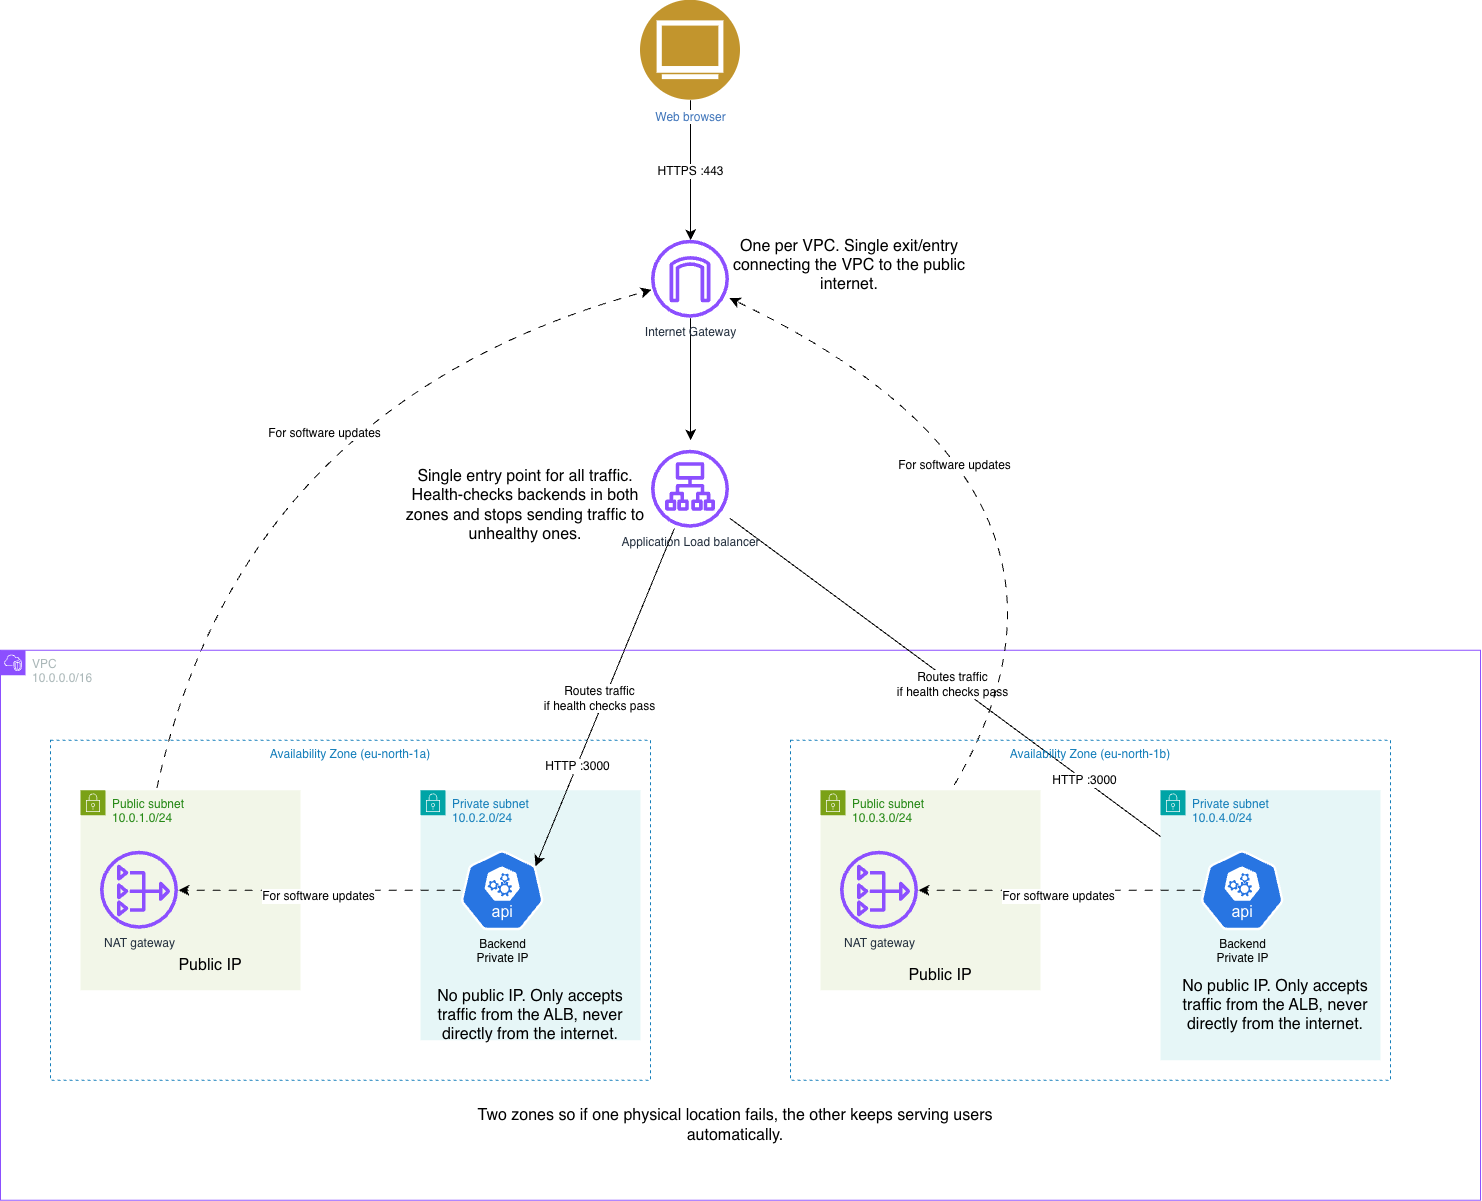

The diagram above was exported from draw.io. Its source (the exported page's mxGraphModel, read from the mxfile embedded in the PNG):
<mxGraphModel dx="1774" dy="1745" grid="1" gridSize="10" guides="1" tooltips="1" connect="1" arrows="1" fold="1" page="1" pageScale="1" pageWidth="850" pageHeight="1100" background="light-dark(#ffffff, #121212)" math="0" shadow="0">
  <root>
    <mxCell id="NGkvlLT2QYDbmYEVcROY-0" />
    <mxCell id="NGkvlLT2QYDbmYEVcROY-1" parent="NGkvlLT2QYDbmYEVcROY-0" />
    <mxCell id="dX5EX7ySzGj27BM9a-Pj-91" edge="1" parent="NGkvlLT2QYDbmYEVcROY-1" source="dX5EX7ySzGj27BM9a-Pj-29" style="edgeStyle=none;curved=1;rounded=0;orthogonalLoop=1;jettySize=auto;html=1;fontSize=12;startSize=8;endSize=8;dashed=1;dashPattern=8 8;" target="dX5EX7ySzGj27BM9a-Pj-63">
      <mxGeometry relative="1" as="geometry">
        <Array as="points">
          <mxPoint x="200" y="20" />
        </Array>
        <mxPoint x="540" y="-20" as="targetPoint" />
      </mxGeometry>
    </mxCell>
    <mxCell id="dX5EX7ySzGj27BM9a-Pj-98" connectable="0" parent="dX5EX7ySzGj27BM9a-Pj-91" style="edgeLabel;html=1;align=center;verticalAlign=middle;resizable=0;points=[];fontSize=12;" value="For software updates" vertex="1">
      <mxGeometry relative="1" x="0.2155" y="-52" as="geometry">
        <mxPoint as="offset" />
      </mxGeometry>
    </mxCell>
    <mxCell id="dX5EX7ySzGj27BM9a-Pj-21" parent="NGkvlLT2QYDbmYEVcROY-1" style="fillColor=none;strokeColor=#147EBA;dashed=1;verticalAlign=top;fontStyle=0;fontColor=#147EBA;whiteSpace=wrap;html=1;" value="Availability Zone (eu-north-1a)" vertex="1">
      <mxGeometry height="340" width="600" x="40" y="350" as="geometry" />
    </mxCell>
    <mxCell id="dX5EX7ySzGj27BM9a-Pj-62" edge="1" parent="NGkvlLT2QYDbmYEVcROY-1" source="NGkvlLT2QYDbmYEVcROY-5" style="edgeStyle=none;curved=1;rounded=0;orthogonalLoop=1;jettySize=auto;html=1;fontSize=12;startSize=8;endSize=8;" target="dX5EX7ySzGj27BM9a-Pj-63">
      <mxGeometry relative="1" as="geometry">
        <mxPoint x="690" y="20" as="targetPoint" />
      </mxGeometry>
    </mxCell>
    <mxCell id="dX5EX7ySzGj27BM9a-Pj-95" connectable="0" parent="dX5EX7ySzGj27BM9a-Pj-62" style="edgeLabel;html=1;align=center;verticalAlign=middle;resizable=0;points=[];fontSize=12;" value="HTTPS :443" vertex="1">
      <mxGeometry relative="1" x="0.0021" y="-1" as="geometry">
        <mxPoint as="offset" />
      </mxGeometry>
    </mxCell>
    <mxCell id="NGkvlLT2QYDbmYEVcROY-5" parent="NGkvlLT2QYDbmYEVcROY-1" style="image;aspect=fixed;perimeter=ellipsePerimeter;html=1;align=center;shadow=0;dashed=0;fontColor=#4277BB;labelBackgroundColor=default;fontSize=12;spacingTop=3;image=img/lib/ibm/users/browser.svg;" value="Web browser" vertex="1">
      <mxGeometry height="100" width="100" x="630" y="-390" as="geometry" />
    </mxCell>
    <mxCell id="dX5EX7ySzGj27BM9a-Pj-4" parent="NGkvlLT2QYDbmYEVcROY-1" style="points=[[0,0],[0.25,0],[0.5,0],[0.75,0],[1,0],[1,0.25],[1,0.5],[1,0.75],[1,1],[0.75,1],[0.5,1],[0.25,1],[0,1],[0,0.75],[0,0.5],[0,0.25]];outlineConnect=0;gradientColor=none;html=1;whiteSpace=wrap;fontSize=12;fontStyle=0;container=0;pointerEvents=0;collapsible=0;recursiveResize=0;shape=mxgraph.aws4.group;grIcon=mxgraph.aws4.group_vpc2;strokeColor=#8C4FFF;fillColor=none;verticalAlign=top;align=left;spacingLeft=30;fontColor=#AAB7B8;dashed=0;" value="VPC&lt;div&gt;10.0.0.0/16&lt;/div&gt;" vertex="1">
      <mxGeometry height="550" width="1480" x="-10" y="260" as="geometry" />
    </mxCell>
    <mxCell id="dX5EX7ySzGj27BM9a-Pj-12" parent="NGkvlLT2QYDbmYEVcROY-1" style="points=[[0,0],[0.25,0],[0.5,0],[0.75,0],[1,0],[1,0.25],[1,0.5],[1,0.75],[1,1],[0.75,1],[0.5,1],[0.25,1],[0,1],[0,0.75],[0,0.5],[0,0.25]];outlineConnect=0;gradientColor=none;html=1;whiteSpace=wrap;fontSize=12;fontStyle=0;container=1;pointerEvents=0;collapsible=0;recursiveResize=0;shape=mxgraph.aws4.group;grIcon=mxgraph.aws4.group_security_group;grStroke=0;strokeColor=#7AA116;fillColor=#F2F6E8;verticalAlign=top;align=left;spacingLeft=30;fontColor=#248814;dashed=0;" value="Public subnet&lt;br&gt;10.0.1.0/24" vertex="1">
      <mxGeometry height="200" width="220" x="70" y="400" as="geometry" />
    </mxCell>
    <mxCell id="dX5EX7ySzGj27BM9a-Pj-29" parent="dX5EX7ySzGj27BM9a-Pj-12" style="sketch=0;outlineConnect=0;fontColor=#232F3E;gradientColor=none;fillColor=#8C4FFF;strokeColor=none;dashed=0;verticalLabelPosition=bottom;verticalAlign=top;align=center;html=1;fontSize=12;fontStyle=0;aspect=fixed;pointerEvents=1;shape=mxgraph.aws4.nat_gateway;" value="NAT gateway" vertex="1">
      <mxGeometry height="78" width="78" x="20" y="61" as="geometry" />
    </mxCell>
    <mxCell id="dX5EX7ySzGj27BM9a-Pj-42" parent="dX5EX7ySzGj27BM9a-Pj-12" style="text;html=1;whiteSpace=wrap;strokeColor=none;fillColor=none;align=center;verticalAlign=middle;rounded=0;fontSize=16;" value="Public IP" vertex="1">
      <mxGeometry height="30" width="80" x="90" y="160" as="geometry" />
    </mxCell>
    <mxCell id="dX5EX7ySzGj27BM9a-Pj-13" parent="NGkvlLT2QYDbmYEVcROY-1" style="points=[[0,0],[0.25,0],[0.5,0],[0.75,0],[1,0],[1,0.25],[1,0.5],[1,0.75],[1,1],[0.75,1],[0.5,1],[0.25,1],[0,1],[0,0.75],[0,0.5],[0,0.25]];outlineConnect=0;gradientColor=none;html=1;whiteSpace=wrap;fontSize=12;fontStyle=0;container=1;pointerEvents=0;collapsible=0;recursiveResize=0;shape=mxgraph.aws4.group;grIcon=mxgraph.aws4.group_security_group;grStroke=0;strokeColor=#00A4A6;fillColor=#E6F6F7;verticalAlign=top;align=left;spacingLeft=30;fontColor=#147EBA;dashed=0;" value="Private subnet&lt;br&gt;10.0.2.0/24" vertex="1">
      <mxGeometry height="250" width="220" x="410" y="400" as="geometry" />
    </mxCell>
    <mxCell id="dX5EX7ySzGj27BM9a-Pj-18" parent="dX5EX7ySzGj27BM9a-Pj-13" style="aspect=fixed;sketch=0;html=1;dashed=0;whitespace=wrap;verticalLabelPosition=bottom;verticalAlign=top;fillColor=#2875E2;strokeColor=#ffffff;points=[[0.005,0.63,0],[0.1,0.2,0],[0.9,0.2,0],[0.5,0,0],[0.995,0.63,0],[0.72,0.99,0],[0.5,1,0],[0.28,0.99,0]];shape=mxgraph.kubernetes.icon2;kubernetesLabel=1;prIcon=api" value="Backend&lt;br&gt;Private IP&lt;div&gt;&lt;br&gt;&lt;/div&gt;" vertex="1">
      <mxGeometry height="80" width="83.33" x="40" y="60" as="geometry" />
    </mxCell>
    <mxCell id="dX5EX7ySzGj27BM9a-Pj-34" edge="1" parent="NGkvlLT2QYDbmYEVcROY-1" source="dX5EX7ySzGj27BM9a-Pj-18" style="edgeStyle=none;curved=1;rounded=0;orthogonalLoop=1;jettySize=auto;html=1;fontSize=12;startSize=8;endSize=8;dashed=1;dashPattern=8 8;" target="dX5EX7ySzGj27BM9a-Pj-29">
      <mxGeometry relative="1" as="geometry" />
    </mxCell>
    <mxCell id="dX5EX7ySzGj27BM9a-Pj-35" connectable="0" parent="dX5EX7ySzGj27BM9a-Pj-34" style="edgeLabel;html=1;align=center;verticalAlign=middle;resizable=0;points=[];fontSize=12;" value="For software updates" vertex="1">
      <mxGeometry relative="1" x="0.0673" y="-3" as="geometry">
        <mxPoint x="8" y="9" as="offset" />
      </mxGeometry>
    </mxCell>
    <mxCell id="dX5EX7ySzGj27BM9a-Pj-64" edge="1" parent="NGkvlLT2QYDbmYEVcROY-1" source="dX5EX7ySzGj27BM9a-Pj-63" style="edgeStyle=none;curved=1;rounded=0;orthogonalLoop=1;jettySize=auto;html=1;fontSize=12;startSize=8;endSize=8;">
      <mxGeometry relative="1" as="geometry">
        <mxPoint x="680" y="49.99999999999977" as="targetPoint" />
      </mxGeometry>
    </mxCell>
    <mxCell id="dX5EX7ySzGj27BM9a-Pj-63" parent="NGkvlLT2QYDbmYEVcROY-1" style="sketch=0;outlineConnect=0;fontColor=#232F3E;gradientColor=none;fillColor=#8C4FFF;strokeColor=none;dashed=0;verticalLabelPosition=bottom;verticalAlign=top;align=center;html=1;fontSize=12;fontStyle=0;aspect=fixed;pointerEvents=1;shape=mxgraph.aws4.internet_gateway;" value="Internet Gateway" vertex="1">
      <mxGeometry height="78" width="78" x="641" y="-150" as="geometry" />
    </mxCell>
    <mxCell id="dX5EX7ySzGj27BM9a-Pj-84" edge="1" parent="NGkvlLT2QYDbmYEVcROY-1" source="dX5EX7ySzGj27BM9a-Pj-65" style="edgeStyle=none;curved=1;rounded=0;orthogonalLoop=1;jettySize=auto;html=1;entryX=0.073;entryY=0.253;entryDx=0;entryDy=0;fontSize=12;startSize=8;endSize=8;entryPerimeter=0;" target="dX5EX7ySzGj27BM9a-Pj-80">
      <mxGeometry relative="1" as="geometry" />
    </mxCell>
    <mxCell id="dX5EX7ySzGj27BM9a-Pj-86" connectable="0" parent="dX5EX7ySzGj27BM9a-Pj-84" style="edgeLabel;html=1;align=center;verticalAlign=middle;resizable=0;points=[];fontSize=12;" value="Routes traffic&lt;br&gt;if health checks pass" vertex="1">
      <mxGeometry relative="1" x="-0.065" y="-1" as="geometry">
        <mxPoint as="offset" />
      </mxGeometry>
    </mxCell>
    <mxCell id="dX5EX7ySzGj27BM9a-Pj-97" connectable="0" parent="dX5EX7ySzGj27BM9a-Pj-84" style="edgeLabel;html=1;align=center;verticalAlign=middle;resizable=0;points=[];fontSize=12;" value="HTTP :3000" vertex="1">
      <mxGeometry relative="1" x="0.483" as="geometry">
        <mxPoint as="offset" />
      </mxGeometry>
    </mxCell>
    <mxCell id="dX5EX7ySzGj27BM9a-Pj-65" parent="NGkvlLT2QYDbmYEVcROY-1" style="sketch=0;outlineConnect=0;fontColor=#232F3E;gradientColor=none;fillColor=#8C4FFF;strokeColor=none;dashed=0;verticalLabelPosition=bottom;verticalAlign=top;align=center;html=1;fontSize=12;fontStyle=0;aspect=fixed;pointerEvents=1;shape=mxgraph.aws4.application_load_balancer;" value="Application Load balancer" vertex="1">
      <mxGeometry height="78" width="78" x="641" y="60" as="geometry" />
    </mxCell>
    <mxCell id="dX5EX7ySzGj27BM9a-Pj-66" edge="1" parent="NGkvlLT2QYDbmYEVcROY-1" source="dX5EX7ySzGj27BM9a-Pj-65" style="edgeStyle=none;curved=1;rounded=0;orthogonalLoop=1;jettySize=auto;html=1;fontSize=12;startSize=8;endSize=8;entryX=0.9;entryY=0.2;entryDx=0;entryDy=0;entryPerimeter=0;" target="dX5EX7ySzGj27BM9a-Pj-18">
      <mxGeometry relative="1" as="geometry" />
    </mxCell>
    <mxCell id="dX5EX7ySzGj27BM9a-Pj-67" connectable="0" parent="dX5EX7ySzGj27BM9a-Pj-66" style="edgeLabel;html=1;align=center;verticalAlign=middle;resizable=0;points=[];fontSize=12;" value="Routes traffic&lt;br&gt;if health checks pass" vertex="1">
      <mxGeometry relative="1" x="0.0176" y="-4" as="geometry">
        <mxPoint x="-1" as="offset" />
      </mxGeometry>
    </mxCell>
    <mxCell id="dX5EX7ySzGj27BM9a-Pj-96" connectable="0" parent="dX5EX7ySzGj27BM9a-Pj-66" style="edgeLabel;html=1;align=center;verticalAlign=middle;resizable=0;points=[];fontSize=12;" value="HTTP :3000" vertex="1">
      <mxGeometry relative="1" x="0.4102" as="geometry">
        <mxPoint as="offset" />
      </mxGeometry>
    </mxCell>
    <mxCell id="dX5EX7ySzGj27BM9a-Pj-92" edge="1" parent="NGkvlLT2QYDbmYEVcROY-1" source="dX5EX7ySzGj27BM9a-Pj-78" style="edgeStyle=none;curved=1;rounded=0;orthogonalLoop=1;jettySize=auto;html=1;fontSize=12;startSize=8;endSize=8;dashed=1;dashPattern=8 8;" target="dX5EX7ySzGj27BM9a-Pj-63">
      <mxGeometry relative="1" as="geometry">
        <Array as="points">
          <mxPoint x="1160" y="120" />
        </Array>
      </mxGeometry>
    </mxCell>
    <mxCell id="dX5EX7ySzGj27BM9a-Pj-99" connectable="0" parent="dX5EX7ySzGj27BM9a-Pj-92" style="edgeLabel;html=1;align=center;verticalAlign=middle;resizable=0;points=[];fontSize=12;" value="For software updates" vertex="1">
      <mxGeometry relative="1" x="0.4026" y="53" as="geometry">
        <mxPoint as="offset" />
      </mxGeometry>
    </mxCell>
    <mxCell id="dX5EX7ySzGj27BM9a-Pj-76" parent="NGkvlLT2QYDbmYEVcROY-1" style="fillColor=none;strokeColor=#147EBA;dashed=1;verticalAlign=top;fontStyle=0;fontColor=#147EBA;whiteSpace=wrap;html=1;" value="Availability Zone (eu-north-1b)" vertex="1">
      <mxGeometry height="340" width="600" x="780" y="350" as="geometry" />
    </mxCell>
    <mxCell id="dX5EX7ySzGj27BM9a-Pj-77" parent="NGkvlLT2QYDbmYEVcROY-1" style="points=[[0,0],[0.25,0],[0.5,0],[0.75,0],[1,0],[1,0.25],[1,0.5],[1,0.75],[1,1],[0.75,1],[0.5,1],[0.25,1],[0,1],[0,0.75],[0,0.5],[0,0.25]];outlineConnect=0;gradientColor=none;html=1;whiteSpace=wrap;fontSize=12;fontStyle=0;container=1;pointerEvents=0;collapsible=0;recursiveResize=0;shape=mxgraph.aws4.group;grIcon=mxgraph.aws4.group_security_group;grStroke=0;strokeColor=#7AA116;fillColor=#F2F6E8;verticalAlign=top;align=left;spacingLeft=30;fontColor=#248814;dashed=0;" value="Public subnet&lt;br&gt;10.0.3.0/24" vertex="1">
      <mxGeometry height="200" width="220" x="810" y="400" as="geometry" />
    </mxCell>
    <mxCell id="dX5EX7ySzGj27BM9a-Pj-78" parent="dX5EX7ySzGj27BM9a-Pj-77" style="sketch=0;outlineConnect=0;fontColor=#232F3E;gradientColor=none;fillColor=#8C4FFF;strokeColor=none;dashed=0;verticalLabelPosition=bottom;verticalAlign=top;align=center;html=1;fontSize=12;fontStyle=0;aspect=fixed;pointerEvents=1;shape=mxgraph.aws4.nat_gateway;" value="NAT gateway" vertex="1">
      <mxGeometry height="78" width="78" x="20" y="61" as="geometry" />
    </mxCell>
    <mxCell id="dX5EX7ySzGj27BM9a-Pj-79" parent="NGkvlLT2QYDbmYEVcROY-1" style="points=[[0,0],[0.25,0],[0.5,0],[0.75,0],[1,0],[1,0.25],[1,0.5],[1,0.75],[1,1],[0.75,1],[0.5,1],[0.25,1],[0,1],[0,0.75],[0,0.5],[0,0.25]];outlineConnect=0;gradientColor=none;html=1;whiteSpace=wrap;fontSize=12;fontStyle=0;container=1;pointerEvents=0;collapsible=0;recursiveResize=0;shape=mxgraph.aws4.group;grIcon=mxgraph.aws4.group_security_group;grStroke=0;strokeColor=#00A4A6;fillColor=#E6F6F7;verticalAlign=top;align=left;spacingLeft=30;fontColor=#147EBA;dashed=0;" value="Private subnet&lt;br&gt;10.0.4.0/24" vertex="1">
      <mxGeometry height="270" width="220" x="1150" y="400" as="geometry" />
    </mxCell>
    <mxCell id="dX5EX7ySzGj27BM9a-Pj-80" parent="dX5EX7ySzGj27BM9a-Pj-79" style="aspect=fixed;sketch=0;html=1;dashed=0;whitespace=wrap;verticalLabelPosition=bottom;verticalAlign=top;fillColor=#2875E2;strokeColor=#ffffff;points=[[0.005,0.63,0],[0.1,0.2,0],[0.9,0.2,0],[0.5,0,0],[0.995,0.63,0],[0.72,0.99,0],[0.5,1,0],[0.28,0.99,0]];shape=mxgraph.kubernetes.icon2;kubernetesLabel=1;prIcon=api" value="Backend&lt;br&gt;Private IP" vertex="1">
      <mxGeometry height="80" width="83.33" x="40" y="60" as="geometry" />
    </mxCell>
    <mxCell id="dX5EX7ySzGj27BM9a-Pj-81" edge="1" parent="NGkvlLT2QYDbmYEVcROY-1" source="dX5EX7ySzGj27BM9a-Pj-80" style="edgeStyle=none;curved=1;rounded=0;orthogonalLoop=1;jettySize=auto;html=1;fontSize=12;startSize=8;endSize=8;dashed=1;dashPattern=8 8;" target="dX5EX7ySzGj27BM9a-Pj-78">
      <mxGeometry relative="1" as="geometry" />
    </mxCell>
    <mxCell id="dX5EX7ySzGj27BM9a-Pj-82" connectable="0" parent="dX5EX7ySzGj27BM9a-Pj-81" style="edgeLabel;html=1;align=center;verticalAlign=middle;resizable=0;points=[];fontSize=12;" value="For software updates" vertex="1">
      <mxGeometry relative="1" x="0.0673" y="-3" as="geometry">
        <mxPoint x="8" y="9" as="offset" />
      </mxGeometry>
    </mxCell>
    <mxCell id="dX5EX7ySzGj27BM9a-Pj-83" parent="NGkvlLT2QYDbmYEVcROY-1" style="text;html=1;whiteSpace=wrap;strokeColor=none;fillColor=none;align=center;verticalAlign=middle;rounded=0;fontSize=16;" value="Public IP" vertex="1">
      <mxGeometry height="30" width="80" x="890" y="570" as="geometry" />
    </mxCell>
    <mxCell id="dX5EX7ySzGj27BM9a-Pj-100" parent="NGkvlLT2QYDbmYEVcROY-1" style="text;html=1;whiteSpace=wrap;strokeColor=none;fillColor=none;align=center;verticalAlign=middle;rounded=0;fontSize=16;" value="Two zones so if one physical location fails, the other keeps serving users automatically." vertex="1">
      <mxGeometry height="30" width="530" x="460" y="720" as="geometry" />
    </mxCell>
    <mxCell id="dX5EX7ySzGj27BM9a-Pj-101" parent="NGkvlLT2QYDbmYEVcROY-1" style="text;html=1;whiteSpace=wrap;strokeColor=none;fillColor=none;align=center;verticalAlign=middle;rounded=0;fontSize=16;" value="Single entry point for all traffic. Health-checks backends in both zones and stops sending traffic to unhealthy ones." vertex="1">
      <mxGeometry height="30" width="250" x="390" y="100" as="geometry" />
    </mxCell>
    <mxCell id="dX5EX7ySzGj27BM9a-Pj-102" parent="NGkvlLT2QYDbmYEVcROY-1" style="text;html=1;whiteSpace=wrap;strokeColor=none;fillColor=none;align=center;verticalAlign=middle;rounded=0;fontSize=16;" value="&lt;meta charset=&quot;utf-8&quot;&gt;No public IP. Only accepts traffic from the ALB, never directly from the internet." vertex="1">
      <mxGeometry height="30" width="230" x="405" y="610" as="geometry" />
    </mxCell>
    <mxCell id="dX5EX7ySzGj27BM9a-Pj-103" parent="NGkvlLT2QYDbmYEVcROY-1" style="text;html=1;whiteSpace=wrap;strokeColor=none;fillColor=none;align=center;verticalAlign=middle;rounded=0;fontSize=16;" value="&lt;meta charset=&quot;utf-8&quot;&gt;No public IP. Only accepts traffic from the ALB, never directly from the internet." vertex="1">
      <mxGeometry height="30" width="230" x="1150" y="600" as="geometry" />
    </mxCell>
    <mxCell id="rPHlpGWtYeUrY7HjHrEM-0" parent="NGkvlLT2QYDbmYEVcROY-1" style="text;html=1;whiteSpace=wrap;strokeColor=none;fillColor=none;align=center;verticalAlign=middle;rounded=0;fontSize=16;" value="One per VPC. Single exit/entry connecting the VPC to the public internet." vertex="1">
      <mxGeometry height="30" width="240" x="719" y="-140" as="geometry" />
    </mxCell>
  </root>
</mxGraphModel>